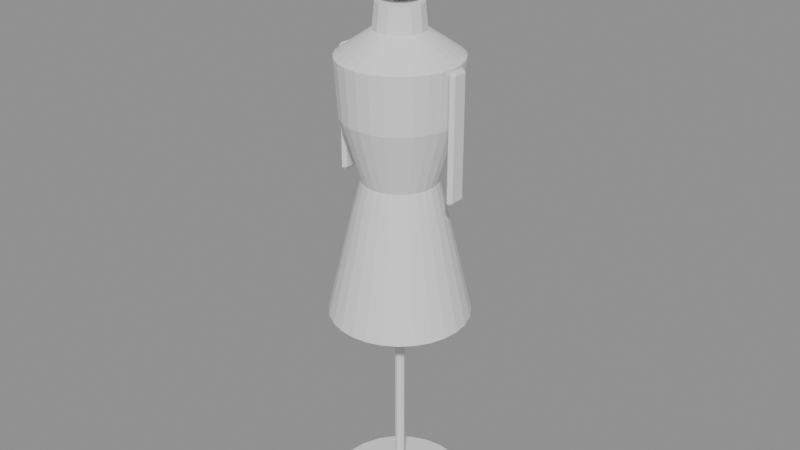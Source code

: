 # Source: mannequin_dress.blend  (saved by Blender 5.3.31; exported with 4.5.12 LTS)
import bpy
from mathutils import Matrix  # noqa: F401  (used for matrix-valued properties, if any)

bpy.ops.wm.read_factory_settings(use_empty=True)
scene = bpy.context.scene
scene.name = 'Scene'

# ---- meshes
me_base = bpy.data.meshes.new('base')
me_base.from_pydata([(0.0, 0.0, 0.0), (0.0, 0.0, 0.0), (0.0, 0.0, 0.0), (0.0, 0.0, 0.0), (0.0, 0.0, 0.0), (0.0, 0.0, 0.0), (0.0, 0.0, 0.0), (0.0, 0.0, 0.0), (0.0, 0.0, 0.0), (0.0, 0.0, 0.0), (0.0, 0.0, 0.0), (0.0, 0.0, 0.0), (0.0, 0.0, 0.0), (0.0, 0.0, 0.0), (0.0, 0.0, 0.0), (0.0, 0.0, 0.0), (0.0, 0.0, 0.0), (0.0, 0.0, 0.0), (0.0, 0.0, 0.0), (0.0, 0.0, 0.0), (0.0, 0.0, 0.0), (0.0, 0.0, 0.0), (0.0, 0.0, 0.0), (0.0, 0.0, 0.0), (0.2, 0.0, 0.0), (0.1932, 0.05176, 0.0), (0.1732, 0.1, 0.0), (0.1414, 0.1414, 0.0), (0.1, 0.1732, 0.0), (0.05176, 0.1932, 0.0), (1.225e-17, 0.2, 0.0), (-0.05176, 0.1932, 0.0), (-0.1, 0.1732, 0.0), (-0.1414, 0.1414, 0.0), (-0.1732, 0.1, 0.0), (-0.1932, 0.05176, 0.0), (-0.2, 2.449e-17, 0.0), (-0.1932, -0.05176, 0.0), (-0.1732, -0.1, 0.0), (-0.1414, -0.1414, 0.0), (-0.1, -0.1732, 0.0), (-0.05176, -0.1932, 0.0), (-3.674e-17, -0.2, 0.0), (0.05176, -0.1932, 0.0), (0.1, -0.1732, 0.0), (0.1414, -0.1414, 0.0), (0.1732, -0.1, 0.0), (0.1932, -0.05176, 0.0), (0.2, 0.0, 0.015), (0.1932, 0.05176, 0.015), (0.1732, 0.1, 0.015), (0.1414, 0.1414, 0.015), (0.1, 0.1732, 0.015), (0.05176, 0.1932, 0.015), (1.225e-17, 0.2, 0.015), (-0.05176, 0.1932, 0.015), (-0.1, 0.1732, 0.015), (-0.1414, 0.1414, 0.015), (-0.1732, 0.1, 0.015), (-0.1932, 0.05176, 0.015), (-0.2, 2.449e-17, 0.015), (-0.1932, -0.05176, 0.015), (-0.1732, -0.1, 0.015), (-0.1414, -0.1414, 0.015), (-0.1, -0.1732, 0.015), (-0.05176, -0.1932, 0.015), (-3.674e-17, -0.2, 0.015), (0.05176, -0.1932, 0.015), (0.1, -0.1732, 0.015), (0.1414, -0.1414, 0.015), (0.1732, -0.1, 0.015), (0.1932, -0.05176, 0.015), (0.0, 0.0, 0.02), (0.0, 0.0, 0.02), (0.0, 0.0, 0.02), (0.0, 0.0, 0.02), (0.0, 0.0, 0.02), (0.0, 0.0, 0.02), (0.0, 0.0, 0.02), (0.0, 0.0, 0.02), (0.0, 0.0, 0.02), (0.0, 0.0, 0.02), (0.0, 0.0, 0.02), (0.0, 0.0, 0.02), (0.0, 0.0, 0.02), (0.0, 0.0, 0.02), (0.0, 0.0, 0.02), (0.0, 0.0, 0.02), (0.0, 0.0, 0.02), (0.0, 0.0, 0.02), (0.0, 0.0, 0.02), (0.0, 0.0, 0.02), (0.0, 0.0, 0.02), (0.0, 0.0, 0.02), (0.0, 0.0, 0.02), (0.0, 0.0, 0.02)], [], [(0, 1, 25, 24), (1, 2, 26, 25), (2, 3, 27, 26), (3, 4, 28, 27), (4, 5, 29, 28), (5, 6, 30, 29), (6, 7, 31, 30), (7, 8, 32, 31), (8, 9, 33, 32), (9, 10, 34, 33), (10, 11, 35, 34), (11, 12, 36, 35), (12, 13, 37, 36), (13, 14, 38, 37), (14, 15, 39, 38), (15, 16, 40, 39), (16, 17, 41, 40), (17, 18, 42, 41), (18, 19, 43, 42), (19, 20, 44, 43), (20, 21, 45, 44), (21, 22, 46, 45), (22, 23, 47, 46), (23, 0, 24, 47), (24, 25, 49, 48), (25, 26, 50, 49), (26, 27, 51, 50), (27, 28, 52, 51), (28, 29, 53, 52), (29, 30, 54, 53), (30, 31, 55, 54), (31, 32, 56, 55), (32, 33, 57, 56), (33, 34, 58, 57), (34, 35, 59, 58), (35, 36, 60, 59), (36, 37, 61, 60), (37, 38, 62, 61), (38, 39, 63, 62), (39, 40, 64, 63), (40, 41, 65, 64), (41, 42, 66, 65), (42, 43, 67, 66), (43, 44, 68, 67), (44, 45, 69, 68), (45, 46, 70, 69), (46, 47, 71, 70), (47, 24, 48, 71), (48, 49, 73, 72), (49, 50, 74, 73), (50, 51, 75, 74), (51, 52, 76, 75), (52, 53, 77, 76), (53, 54, 78, 77), (54, 55, 79, 78), (55, 56, 80, 79), (56, 57, 81, 80), (57, 58, 82, 81), (58, 59, 83, 82), (59, 60, 84, 83), (60, 61, 85, 84), (61, 62, 86, 85), (62, 63, 87, 86), (63, 64, 88, 87), (64, 65, 89, 88), (65, 66, 90, 89), (66, 67, 91, 90), (67, 68, 92, 91), (68, 69, 93, 92), (69, 70, 94, 93), (70, 71, 95, 94), (71, 48, 72, 95)])
me_base.update()
me_pole = bpy.data.meshes.new('pole')
me_pole.from_pydata([(0.0, 0.0, 0.02), (0.0, 0.0, 0.02), (0.0, 0.0, 0.02), (0.0, 0.0, 0.02), (0.0, 0.0, 0.02), (0.0, 0.0, 0.02), (0.0, 0.0, 0.02), (0.0, 0.0, 0.02), (0.014, 0.0, 0.02), (0.009899, 0.009899, 0.02), (8.573e-19, 0.014, 0.02), (-0.009899, 0.009899, 0.02), (-0.014, 1.715e-18, 0.02), (-0.009899, -0.009899, 0.02), (-2.572e-18, -0.014, 0.02), (0.009899, -0.009899, 0.02), (0.014, 0.0, 0.85), (0.009899, 0.009899, 0.85), (8.573e-19, 0.014, 0.85), (-0.009899, 0.009899, 0.85), (-0.014, 1.715e-18, 0.85), (-0.009899, -0.009899, 0.85), (-2.572e-18, -0.014, 0.85), (0.009899, -0.009899, 0.85), (0.0, 0.0, 0.85), (0.0, 0.0, 0.85), (0.0, 0.0, 0.85), (0.0, 0.0, 0.85), (0.0, 0.0, 0.85), (0.0, 0.0, 0.85), (0.0, 0.0, 0.85), (0.0, 0.0, 0.85)], [], [(0, 1, 9, 8), (1, 2, 10, 9), (2, 3, 11, 10), (3, 4, 12, 11), (4, 5, 13, 12), (5, 6, 14, 13), (6, 7, 15, 14), (7, 0, 8, 15), (8, 9, 17, 16), (9, 10, 18, 17), (10, 11, 19, 18), (11, 12, 20, 19), (12, 13, 21, 20), (13, 14, 22, 21), (14, 15, 23, 22), (15, 8, 16, 23), (16, 17, 25, 24), (17, 18, 26, 25), (18, 19, 27, 26), (19, 20, 28, 27), (20, 21, 29, 28), (21, 22, 30, 29), (22, 23, 31, 30), (23, 16, 24, 31)])
me_pole.update()
me_garment = bpy.data.meshes.new('garment')
me_garment.from_pydata([(0.0, 0.0, 0.62), (0.0, 0.0, 0.62), (0.0, 0.0, 0.62), (0.0, 0.0, 0.62), (0.0, 0.0, 0.62), (0.0, 0.0, 0.62), (0.0, 0.0, 0.62), (0.0, 0.0, 0.62), (0.0, 0.0, 0.62), (0.0, 0.0, 0.62), (0.0, 0.0, 0.62), (0.0, 0.0, 0.62), (0.0, 0.0, 0.62), (0.0, 0.0, 0.62), (0.0, 0.0, 0.62), (0.0, 0.0, 0.62), (0.0, 0.0, 0.62), (0.0, 0.0, 0.62), (0.0, 0.0, 0.62), (0.0, 0.0, 0.62), (0.0, 0.0, 0.62), (0.0, 0.0, 0.62), (0.0, 0.0, 0.62), (0.0, 0.0, 0.62), (0.0, 0.0, 0.62), (0.0, 0.0, 0.62), (0.0, 0.0, 0.62), (0.0, 0.0, 0.62), (0.2, 0.0, 0.62), (0.195, 0.0445, 0.62), (0.1802, 0.08678, 0.62), (0.1564, 0.1247, 0.62), (0.1247, 0.1564, 0.62), (0.08678, 0.1802, 0.62), (0.0445, 0.195, 0.62), (1.225e-17, 0.2, 0.62), (-0.0445, 0.195, 0.62), (-0.08678, 0.1802, 0.62), (-0.1247, 0.1564, 0.62), (-0.1564, 0.1247, 0.62), (-0.1802, 0.08678, 0.62), (-0.195, 0.0445, 0.62), (-0.2, 2.449e-17, 0.62), (-0.195, -0.0445, 0.62), (-0.1802, -0.08678, 0.62), (-0.1564, -0.1247, 0.62), (-0.1247, -0.1564, 0.62), (-0.08678, -0.1802, 0.62), (-0.0445, -0.195, 0.62), (-3.674e-17, -0.2, 0.62), (0.0445, -0.195, 0.62), (0.08678, -0.1802, 0.62), (0.1247, -0.1564, 0.62), (0.1564, -0.1247, 0.62), (0.1802, -0.08678, 0.62), (0.195, -0.0445, 0.62), (0.135, 0.0, 0.9), (0.1316, 0.03004, 0.9), (0.1216, 0.05857, 0.9), (0.1055, 0.08417, 0.9), (0.08417, 0.1055, 0.9), (0.05857, 0.1216, 0.9), (0.03004, 0.1316, 0.9), (8.266e-18, 0.135, 0.9), (-0.03004, 0.1316, 0.9), (-0.05857, 0.1216, 0.9), (-0.08417, 0.1055, 0.9), (-0.1055, 0.08417, 0.9), (-0.1216, 0.05857, 0.9), (-0.1316, 0.03004, 0.9), (-0.135, 1.653e-17, 0.9), (-0.1316, -0.03004, 0.9), (-0.1216, -0.05857, 0.9), (-0.1055, -0.08417, 0.9), (-0.08417, -0.1055, 0.9), (-0.05857, -0.1216, 0.9), (-0.03004, -0.1316, 0.9), (-2.48e-17, -0.135, 0.9), (0.03004, -0.1316, 0.9), (0.05857, -0.1216, 0.9), (0.08417, -0.1055, 0.9), (0.1055, -0.08417, 0.9), (0.1216, -0.05857, 0.9), (0.1316, -0.03004, 0.9), (0.105, 0.0, 1.02), (0.1024, 0.02336, 1.02), (0.0946, 0.04556, 1.02), (0.08209, 0.06547, 1.02), (0.06547, 0.08209, 1.02), (0.04556, 0.0946, 1.02), (0.02336, 0.1024, 1.02), (6.429e-18, 0.105, 1.02), (-0.02336, 0.1024, 1.02), (-0.04556, 0.0946, 1.02), (-0.06547, 0.08209, 1.02), (-0.08209, 0.06547, 1.02), (-0.0946, 0.04556, 1.02), (-0.1024, 0.02336, 1.02), (-0.105, 1.286e-17, 1.02), (-0.1024, -0.02336, 1.02), (-0.0946, -0.04556, 1.02), (-0.08209, -0.06547, 1.02), (-0.06547, -0.08209, 1.02), (-0.04556, -0.0946, 1.02), (-0.02336, -0.1024, 1.02), (-1.929e-17, -0.105, 1.02), (0.02336, -0.1024, 1.02), (0.04556, -0.0946, 1.02), (0.06547, -0.08209, 1.02), (0.08209, -0.06547, 1.02), (0.0946, -0.04556, 1.02), (0.1024, -0.02336, 1.02), (0.16, 0.0, 1.2), (0.156, 0.0356, 1.2), (0.1442, 0.06942, 1.2), (0.1251, 0.09976, 1.2), (0.09976, 0.1251, 1.2), (0.06942, 0.1442, 1.2), (0.0356, 0.156, 1.2), (9.797e-18, 0.16, 1.2), (-0.0356, 0.156, 1.2), (-0.06942, 0.1442, 1.2), (-0.09976, 0.1251, 1.2), (-0.1251, 0.09976, 1.2), (-0.1442, 0.06942, 1.2), (-0.156, 0.0356, 1.2), (-0.16, 1.959e-17, 1.2), (-0.156, -0.0356, 1.2), (-0.1442, -0.06942, 1.2), (-0.1251, -0.09976, 1.2), (-0.09976, -0.1251, 1.2), (-0.06942, -0.1442, 1.2), (-0.0356, -0.156, 1.2), (-2.939e-17, -0.16, 1.2), (0.0356, -0.156, 1.2), (0.06942, -0.1442, 1.2), (0.09976, -0.1251, 1.2), (0.1251, -0.09976, 1.2), (0.1442, -0.06942, 1.2), (0.156, -0.0356, 1.2), (0.17, 0.0, 1.36), (0.1657, 0.03783, 1.36), (0.1532, 0.07376, 1.36), (0.1329, 0.106, 1.36), (0.106, 0.1329, 1.36), (0.07376, 0.1532, 1.36), (0.03783, 0.1657, 1.36), (1.041e-17, 0.17, 1.36), (-0.03783, 0.1657, 1.36), (-0.07376, 0.1532, 1.36), (-0.106, 0.1329, 1.36), (-0.1329, 0.106, 1.36), (-0.1532, 0.07376, 1.36), (-0.1657, 0.03783, 1.36), (-0.17, 2.082e-17, 1.36), (-0.1657, -0.03783, 1.36), (-0.1532, -0.07376, 1.36), (-0.1329, -0.106, 1.36), (-0.106, -0.1329, 1.36), (-0.07376, -0.1532, 1.36), (-0.03783, -0.1657, 1.36), (-3.123e-17, -0.17, 1.36), (0.03783, -0.1657, 1.36), (0.07376, -0.1532, 1.36), (0.106, -0.1329, 1.36), (0.1329, -0.106, 1.36), (0.1532, -0.07376, 1.36), (0.1657, -0.03783, 1.36), (0.07, 0.0, 1.43), (0.06824, 0.01558, 1.43), (0.06307, 0.03037, 1.43), (0.05473, 0.04364, 1.43), (0.04364, 0.05473, 1.43), (0.03037, 0.06307, 1.43), (0.01558, 0.06824, 1.43), (4.286e-18, 0.07, 1.43), (-0.01558, 0.06824, 1.43), (-0.03037, 0.06307, 1.43), (-0.04364, 0.05473, 1.43), (-0.05473, 0.04364, 1.43), (-0.06307, 0.03037, 1.43), (-0.06824, 0.01558, 1.43), (-0.07, 8.573e-18, 1.43), (-0.06824, -0.01558, 1.43), (-0.06307, -0.03037, 1.43), (-0.05473, -0.04364, 1.43), (-0.04364, -0.05473, 1.43), (-0.03037, -0.06307, 1.43), (-0.01558, -0.06824, 1.43), (-1.286e-17, -0.07, 1.43), (0.01558, -0.06824, 1.43), (0.03037, -0.06307, 1.43), (0.04364, -0.05473, 1.43), (0.05473, -0.04364, 1.43), (0.06307, -0.03037, 1.43), (0.06824, -0.01558, 1.43), (0.0, 0.0, 1.44), (0.0, 0.0, 1.44), (0.0, 0.0, 1.44), (0.0, 0.0, 1.44), (0.0, 0.0, 1.44), (0.0, 0.0, 1.44), (0.0, 0.0, 1.44), (0.0, 0.0, 1.44), (0.0, 0.0, 1.44), (0.0, 0.0, 1.44), (0.0, 0.0, 1.44), (0.0, 0.0, 1.44), (0.0, 0.0, 1.44), (0.0, 0.0, 1.44), (0.0, 0.0, 1.44), (0.0, 0.0, 1.44), (0.0, 0.0, 1.44), (0.0, 0.0, 1.44), (0.0, 0.0, 1.44), (0.0, 0.0, 1.44), (0.0, 0.0, 1.44), (0.0, 0.0, 1.44), (0.0, 0.0, 1.44), (0.0, 0.0, 1.44), (0.0, 0.0, 1.44), (0.0, 0.0, 1.44), (0.0, 0.0, 1.44), (0.0, 0.0, 1.44)], [], [(0, 1, 29, 28), (1, 2, 30, 29), (2, 3, 31, 30), (3, 4, 32, 31), (4, 5, 33, 32), (5, 6, 34, 33), (6, 7, 35, 34), (7, 8, 36, 35), (8, 9, 37, 36), (9, 10, 38, 37), (10, 11, 39, 38), (11, 12, 40, 39), (12, 13, 41, 40), (13, 14, 42, 41), (14, 15, 43, 42), (15, 16, 44, 43), (16, 17, 45, 44), (17, 18, 46, 45), (18, 19, 47, 46), (19, 20, 48, 47), (20, 21, 49, 48), (21, 22, 50, 49), (22, 23, 51, 50), (23, 24, 52, 51), (24, 25, 53, 52), (25, 26, 54, 53), (26, 27, 55, 54), (27, 0, 28, 55), (28, 29, 57, 56), (29, 30, 58, 57), (30, 31, 59, 58), (31, 32, 60, 59), (32, 33, 61, 60), (33, 34, 62, 61), (34, 35, 63, 62), (35, 36, 64, 63), (36, 37, 65, 64), (37, 38, 66, 65), (38, 39, 67, 66), (39, 40, 68, 67), (40, 41, 69, 68), (41, 42, 70, 69), (42, 43, 71, 70), (43, 44, 72, 71), (44, 45, 73, 72), (45, 46, 74, 73), (46, 47, 75, 74), (47, 48, 76, 75), (48, 49, 77, 76), (49, 50, 78, 77), (50, 51, 79, 78), (51, 52, 80, 79), (52, 53, 81, 80), (53, 54, 82, 81), (54, 55, 83, 82), (55, 28, 56, 83), (56, 57, 85, 84), (57, 58, 86, 85), (58, 59, 87, 86), (59, 60, 88, 87), (60, 61, 89, 88), (61, 62, 90, 89), (62, 63, 91, 90), (63, 64, 92, 91), (64, 65, 93, 92), (65, 66, 94, 93), (66, 67, 95, 94), (67, 68, 96, 95), (68, 69, 97, 96), (69, 70, 98, 97), (70, 71, 99, 98), (71, 72, 100, 99), (72, 73, 101, 100), (73, 74, 102, 101), (74, 75, 103, 102), (75, 76, 104, 103), (76, 77, 105, 104), (77, 78, 106, 105), (78, 79, 107, 106), (79, 80, 108, 107), (80, 81, 109, 108), (81, 82, 110, 109), (82, 83, 111, 110), (83, 56, 84, 111), (84, 85, 113, 112), (85, 86, 114, 113), (86, 87, 115, 114), (87, 88, 116, 115), (88, 89, 117, 116), (89, 90, 118, 117), (90, 91, 119, 118), (91, 92, 120, 119), (92, 93, 121, 120), (93, 94, 122, 121), (94, 95, 123, 122), (95, 96, 124, 123), (96, 97, 125, 124), (97, 98, 126, 125), (98, 99, 127, 126), (99, 100, 128, 127), (100, 101, 129, 128), (101, 102, 130, 129), (102, 103, 131, 130), (103, 104, 132, 131), (104, 105, 133, 132), (105, 106, 134, 133), (106, 107, 135, 134), (107, 108, 136, 135), (108, 109, 137, 136), (109, 110, 138, 137), (110, 111, 139, 138), (111, 84, 112, 139), (112, 113, 141, 140), (113, 114, 142, 141), (114, 115, 143, 142), (115, 116, 144, 143), (116, 117, 145, 144), (117, 118, 146, 145), (118, 119, 147, 146), (119, 120, 148, 147), (120, 121, 149, 148), (121, 122, 150, 149), (122, 123, 151, 150), (123, 124, 152, 151), (124, 125, 153, 152), (125, 126, 154, 153), (126, 127, 155, 154), (127, 128, 156, 155), (128, 129, 157, 156), (129, 130, 158, 157), (130, 131, 159, 158), (131, 132, 160, 159), (132, 133, 161, 160), (133, 134, 162, 161), (134, 135, 163, 162), (135, 136, 164, 163), (136, 137, 165, 164), (137, 138, 166, 165), (138, 139, 167, 166), (139, 112, 140, 167), (140, 141, 169, 168), (141, 142, 170, 169), (142, 143, 171, 170), (143, 144, 172, 171), (144, 145, 173, 172), (145, 146, 174, 173), (146, 147, 175, 174), (147, 148, 176, 175), (148, 149, 177, 176), (149, 150, 178, 177), (150, 151, 179, 178), (151, 152, 180, 179), (152, 153, 181, 180), (153, 154, 182, 181), (154, 155, 183, 182), (155, 156, 184, 183), (156, 157, 185, 184), (157, 158, 186, 185), (158, 159, 187, 186), (159, 160, 188, 187), (160, 161, 189, 188), (161, 162, 190, 189), (162, 163, 191, 190), (163, 164, 192, 191), (164, 165, 193, 192), (165, 166, 194, 193), (166, 167, 195, 194), (167, 140, 168, 195), (168, 169, 197, 196), (169, 170, 198, 197), (170, 171, 199, 198), (171, 172, 200, 199), (172, 173, 201, 200), (173, 174, 202, 201), (174, 175, 203, 202), (175, 176, 204, 203), (176, 177, 205, 204), (177, 178, 206, 205), (178, 179, 207, 206), (179, 180, 208, 207), (180, 181, 209, 208), (181, 182, 210, 209), (182, 183, 211, 210), (183, 184, 212, 211), (184, 185, 213, 212), (185, 186, 214, 213), (186, 187, 215, 214), (187, 188, 216, 215), (188, 189, 217, 216), (189, 190, 218, 217), (190, 191, 219, 218), (191, 192, 220, 219), (192, 193, 221, 220), (193, 194, 222, 221), (194, 195, 223, 222), (195, 168, 196, 223)])
me_garment.update()
me_collar = bpy.data.meshes.new('collar')
me_collar.from_pydata([(0.0, 0.0, 1.4), (0.0, 0.0, 1.4), (0.0, 0.0, 1.4), (0.0, 0.0, 1.4), (0.0, 0.0, 1.4), (0.0, 0.0, 1.4), (0.0, 0.0, 1.4), (0.0, 0.0, 1.4), (0.0, 0.0, 1.4), (0.0, 0.0, 1.4), (0.0, 0.0, 1.4), (0.0, 0.0, 1.4), (0.0, 0.0, 1.4), (0.0, 0.0, 1.4), (0.075, 0.0, 1.4), (0.06757, 0.03254, 1.4), (0.04676, 0.05864, 1.4), (0.01669, 0.07312, 1.4), (-0.01669, 0.07312, 1.4), (-0.04676, 0.05864, 1.4), (-0.06757, 0.03254, 1.4), (-0.075, 9.185e-18, 1.4), (-0.06757, -0.03254, 1.4), (-0.04676, -0.05864, 1.4), (-0.01669, -0.07312, 1.4), (0.01669, -0.07312, 1.4), (0.04676, -0.05864, 1.4), (0.06757, -0.03254, 1.4), (0.065, 0.0, 1.5), (0.05856, 0.0282, 1.5), (0.04053, 0.05082, 1.5), (0.01446, 0.06337, 1.5), (-0.01446, 0.06337, 1.5), (-0.04053, 0.05082, 1.5), (-0.05856, 0.0282, 1.5), (-0.065, 7.96e-18, 1.5), (-0.05856, -0.0282, 1.5), (-0.04053, -0.05082, 1.5), (-0.01446, -0.06337, 1.5), (0.01446, -0.06337, 1.5), (0.04053, -0.05082, 1.5), (0.05856, -0.0282, 1.5), (0.0, 0.0, 1.5), (0.0, 0.0, 1.5), (0.0, 0.0, 1.5), (0.0, 0.0, 1.5), (0.0, 0.0, 1.5), (0.0, 0.0, 1.5), (0.0, 0.0, 1.5), (0.0, 0.0, 1.5), (0.0, 0.0, 1.5), (0.0, 0.0, 1.5), (0.0, 0.0, 1.5), (0.0, 0.0, 1.5), (0.0, 0.0, 1.5), (0.0, 0.0, 1.5)], [], [(0, 1, 15, 14), (1, 2, 16, 15), (2, 3, 17, 16), (3, 4, 18, 17), (4, 5, 19, 18), (5, 6, 20, 19), (6, 7, 21, 20), (7, 8, 22, 21), (8, 9, 23, 22), (9, 10, 24, 23), (10, 11, 25, 24), (11, 12, 26, 25), (12, 13, 27, 26), (13, 0, 14, 27), (14, 15, 29, 28), (15, 16, 30, 29), (16, 17, 31, 30), (17, 18, 32, 31), (18, 19, 33, 32), (19, 20, 34, 33), (20, 21, 35, 34), (21, 22, 36, 35), (22, 23, 37, 36), (23, 24, 38, 37), (24, 25, 39, 38), (25, 26, 40, 39), (26, 27, 41, 40), (27, 14, 28, 41), (28, 29, 43, 42), (29, 30, 44, 43), (30, 31, 45, 44), (31, 32, 46, 45), (32, 33, 47, 46), (33, 34, 48, 47), (34, 35, 49, 48), (35, 36, 50, 49), (36, 37, 51, 50), (37, 38, 52, 51), (38, 39, 53, 52), (39, 40, 54, 53), (40, 41, 55, 54), (41, 28, 42, 55)])
me_collar.update()
me_head = bpy.data.meshes.new('head')
me_head.from_pydata([(0.0, 0.0, 1.5), (0.0, 0.0, 1.5), (0.0, 0.0, 1.5), (0.0, 0.0, 1.5), (0.0, 0.0, 1.5), (0.0, 0.0, 1.5), (0.0, 0.0, 1.5), (0.0, 0.0, 1.5), (0.0, 0.0, 1.5), (0.0, 0.0, 1.5), (0.0, 0.0, 1.5), (0.0, 0.0, 1.5), (0.0, 0.0, 1.5), (0.0, 0.0, 1.5), (0.0, 0.0, 1.5), (0.0, 0.0, 1.5), (0.0, 0.0, 1.5), (0.0, 0.0, 1.5), (0.055, 0.0, 1.52), (0.05168, 0.01881, 1.52), (0.04213, 0.03535, 1.52), (0.0275, 0.04763, 1.52), (0.009551, 0.05416, 1.52), (-0.009551, 0.05416, 1.52), (-0.0275, 0.04763, 1.52), (-0.04213, 0.03535, 1.52), (-0.05168, 0.01881, 1.52), (-0.055, 6.736e-18, 1.52), (-0.05168, -0.01881, 1.52), (-0.04213, -0.03535, 1.52), (-0.0275, -0.04763, 1.52), (-0.009551, -0.05416, 1.52), (0.009551, -0.05416, 1.52), (0.0275, -0.04763, 1.52), (0.04213, -0.03535, 1.52), (0.05168, -0.01881, 1.52), (0.075, 0.0, 1.6), (0.07048, 0.02565, 1.6), (0.05745, 0.04821, 1.6), (0.0375, 0.06495, 1.6), (0.01302, 0.07386, 1.6), (-0.01302, 0.07386, 1.6), (-0.0375, 0.06495, 1.6), (-0.05745, 0.04821, 1.6), (-0.07048, 0.02565, 1.6), (-0.075, 9.185e-18, 1.6), (-0.07048, -0.02565, 1.6), (-0.05745, -0.04821, 1.6), (-0.0375, -0.06495, 1.6), (-0.01302, -0.07386, 1.6), (0.01302, -0.07386, 1.6), (0.0375, -0.06495, 1.6), (0.05745, -0.04821, 1.6), (0.07048, -0.02565, 1.6), (0.07, 0.0, 1.68), (0.06578, 0.02394, 1.68), (0.05362, 0.045, 1.68), (0.035, 0.06062, 1.68), (0.01216, 0.06894, 1.68), (-0.01216, 0.06894, 1.68), (-0.035, 0.06062, 1.68), (-0.05362, 0.045, 1.68), (-0.06578, 0.02394, 1.68), (-0.07, 8.573e-18, 1.68), (-0.06578, -0.02394, 1.68), (-0.05362, -0.045, 1.68), (-0.035, -0.06062, 1.68), (-0.01216, -0.06894, 1.68), (0.01216, -0.06894, 1.68), (0.035, -0.06062, 1.68), (0.05362, -0.045, 1.68), (0.06578, -0.02394, 1.68), (0.045, 0.0, 1.74), (0.04229, 0.01539, 1.74), (0.03447, 0.02893, 1.74), (0.0225, 0.03897, 1.74), (0.007814, 0.04432, 1.74), (-0.007814, 0.04432, 1.74), (-0.0225, 0.03897, 1.74), (-0.03447, 0.02893, 1.74), (-0.04229, 0.01539, 1.74), (-0.045, 5.511e-18, 1.74), (-0.04229, -0.01539, 1.74), (-0.03447, -0.02893, 1.74), (-0.0225, -0.03897, 1.74), (-0.007814, -0.04432, 1.74), (0.007814, -0.04432, 1.74), (0.0225, -0.03897, 1.74), (0.03447, -0.02893, 1.74), (0.04229, -0.01539, 1.74), (0.0, 0.0, 1.76), (0.0, 0.0, 1.76), (0.0, 0.0, 1.76), (0.0, 0.0, 1.76), (0.0, 0.0, 1.76), (0.0, 0.0, 1.76), (0.0, 0.0, 1.76), (0.0, 0.0, 1.76), (0.0, 0.0, 1.76), (0.0, 0.0, 1.76), (0.0, 0.0, 1.76), (0.0, 0.0, 1.76), (0.0, 0.0, 1.76), (0.0, 0.0, 1.76), (0.0, 0.0, 1.76), (0.0, 0.0, 1.76), (0.0, 0.0, 1.76), (0.0, 0.0, 1.76)], [], [(0, 1, 19, 18), (1, 2, 20, 19), (2, 3, 21, 20), (3, 4, 22, 21), (4, 5, 23, 22), (5, 6, 24, 23), (6, 7, 25, 24), (7, 8, 26, 25), (8, 9, 27, 26), (9, 10, 28, 27), (10, 11, 29, 28), (11, 12, 30, 29), (12, 13, 31, 30), (13, 14, 32, 31), (14, 15, 33, 32), (15, 16, 34, 33), (16, 17, 35, 34), (17, 0, 18, 35), (18, 19, 37, 36), (19, 20, 38, 37), (20, 21, 39, 38), (21, 22, 40, 39), (22, 23, 41, 40), (23, 24, 42, 41), (24, 25, 43, 42), (25, 26, 44, 43), (26, 27, 45, 44), (27, 28, 46, 45), (28, 29, 47, 46), (29, 30, 48, 47), (30, 31, 49, 48), (31, 32, 50, 49), (32, 33, 51, 50), (33, 34, 52, 51), (34, 35, 53, 52), (35, 18, 36, 53), (36, 37, 55, 54), (37, 38, 56, 55), (38, 39, 57, 56), (39, 40, 58, 57), (40, 41, 59, 58), (41, 42, 60, 59), (42, 43, 61, 60), (43, 44, 62, 61), (44, 45, 63, 62), (45, 46, 64, 63), (46, 47, 65, 64), (47, 48, 66, 65), (48, 49, 67, 66), (49, 50, 68, 67), (50, 51, 69, 68), (51, 52, 70, 69), (52, 53, 71, 70), (53, 36, 54, 71), (54, 55, 73, 72), (55, 56, 74, 73), (56, 57, 75, 74), (57, 58, 76, 75), (58, 59, 77, 76), (59, 60, 78, 77), (60, 61, 79, 78), (61, 62, 80, 79), (62, 63, 81, 80), (63, 64, 82, 81), (64, 65, 83, 82), (65, 66, 84, 83), (66, 67, 85, 84), (67, 68, 86, 85), (68, 69, 87, 86), (69, 70, 88, 87), (70, 71, 89, 88), (71, 54, 72, 89), (72, 73, 91, 90), (73, 74, 92, 91), (74, 75, 93, 92), (75, 76, 94, 93), (76, 77, 95, 94), (77, 78, 96, 95), (78, 79, 97, 96), (79, 80, 98, 97), (80, 81, 99, 98), (81, 82, 100, 99), (82, 83, 101, 100), (83, 84, 102, 101), (84, 85, 103, 102), (85, 86, 104, 103), (86, 87, 105, 104), (87, 88, 106, 105), (88, 89, 107, 106), (89, 72, 90, 107)])
me_head.update()
me_arm_1 = bpy.data.meshes.new('arm-1')
me_arm_1.from_pydata([(-0.17, -0.03, 1.0), (-0.17, -0.03, 1.36), (-0.17, 0.03, 1.0), (-0.17, 0.03, 1.36), (-0.19, -0.03, 1.0), (-0.19, -0.03, 1.36), (-0.19, 0.03, 1.0), (-0.19, 0.03, 1.36)], [], [(0, 1, 3, 2), (2, 3, 7, 6), (6, 7, 5, 4), (4, 5, 1, 0), (2, 6, 4, 0), (7, 3, 1, 5)])
me_arm_1.update()
me_arm1 = bpy.data.meshes.new('arm1')
me_arm1.from_pydata([(0.17, -0.03, 1.0), (0.17, -0.03, 1.36), (0.17, 0.03, 1.0), (0.17, 0.03, 1.36), (0.19, -0.03, 1.0), (0.19, -0.03, 1.36), (0.19, 0.03, 1.0), (0.19, 0.03, 1.36)], [], [(0, 1, 3, 2), (2, 3, 7, 6), (6, 7, 5, 4), (4, 5, 1, 0), (2, 6, 4, 0), (7, 3, 1, 5)])
me_arm1.update()

# ---- objects
ob_base = bpy.data.objects.new('base', me_base)
ob_pole = bpy.data.objects.new('pole', me_pole)
ob_garment = bpy.data.objects.new('garment', me_garment)
ob_collar = bpy.data.objects.new('collar', me_collar)
ob_head = bpy.data.objects.new('head', me_head)
ob_arm_1 = bpy.data.objects.new('arm-1', me_arm_1)
ob_arm1 = bpy.data.objects.new('arm1', me_arm1)

# ---- transforms, parenting, visibility, modifiers, constraints
ob_base.location = (0.0, 0.0, 0.0)
ob_pole.location = (0.0, 0.0, 0.0)
ob_garment.location = (0.0, 0.0, 0.0)
ob_collar.location = (0.0, 0.0, 0.0)
ob_head.location = (0.0, 0.0, 0.0)
ob_arm_1.location = (0.0, 0.0, 0.0)
_m = ob_arm_1.modifiers.new('bev', 'BEVEL')
_m.width = 0.01
_m.width_pct = 0.01
ob_arm1.location = (0.0, 0.0, 0.0)
_m = ob_arm1.modifiers.new('bev', 'BEVEL')
_m.width = 0.01
_m.width_pct = 0.01

# ---- collection membership
scene.collection.objects.link(ob_base)
scene.collection.objects.link(ob_pole)
scene.collection.objects.link(ob_garment)
scene.collection.objects.link(ob_collar)
scene.collection.objects.link(ob_head)
scene.collection.objects.link(ob_arm_1)
scene.collection.objects.link(ob_arm1)

# ---- scene / render settings (as saved in the file)
scene.frame_start = 1; scene.frame_end = 250; scene.frame_set(1)
scene.render.engine = 'BLENDER_EEVEE_NEXT'
scene.render.bake_bias = 0.0
scene.render.bake_samples = 0
scene.render.compositor_device = 'GPU'
scene.eevee.use_volume_custom_range = False
scene.eevee.fast_gi_thickness_near = 0.1
scene.eevee.fast_gi_thickness_far = 0.0
scene.eevee.ray_tracing_options.screen_trace_thickness = 0.1
bpy.context.view_layer.update()

# ---- added for rendering (the .blend has no active camera and no usable light): camera, sun + grey world if the file has none
cam_auto = bpy.data.cameras.new('AutoCamera')
cam_auto.lens = 50.0
cam_auto.sensor_width = 36.0
cam_auto.clip_end = 1000.0
ob_auto_camera = bpy.data.objects.new('AutoCamera', cam_auto)
scene.collection.objects.link(ob_auto_camera)
ob_auto_camera.location = (1.71044, -2.05253, 2.24835)
ob_auto_camera.rotation_euler = (1.09748, -7.21219e-08, 0.694738)
scene.camera = ob_auto_camera
light_auto_sun = bpy.data.lights.new('AutoSun', 'SUN')
light_auto_sun.energy = 3.0
light_auto_sun.angle = 0.0523599
ob_auto_sun = bpy.data.objects.new('AutoSun', light_auto_sun)
scene.collection.objects.link(ob_auto_sun)
ob_auto_sun.rotation_euler = (0.872665, 0.174533, 0.523599)
if scene.world is None:
    world_auto = bpy.data.worlds.new('AutoWorld')
    world_auto.color = (0.3, 0.3, 0.3)
    scene.world = world_auto
bpy.context.view_layer.update()
